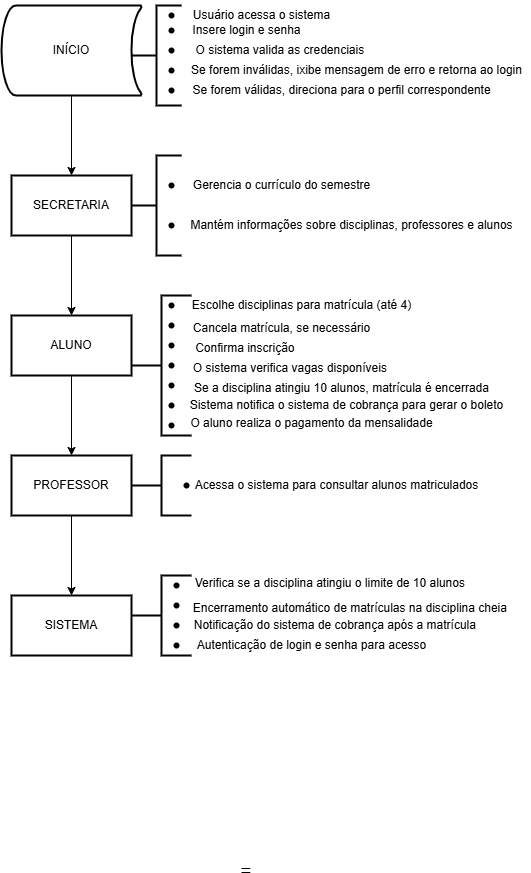

The diagram above was exported from draw.io. Its source (the exported page's mxGraphModel, read from the mxfile embedded in the PNG):
<mxGraphModel dx="1042" dy="565" grid="1" gridSize="10" guides="1" tooltips="1" connect="1" arrows="1" fold="1" page="1" pageScale="1" pageWidth="827" pageHeight="1169" math="0" shadow="0">
  <root>
    <mxCell id="0" />
    <mxCell id="1" parent="0" />
    <mxCell id="FpMDLAHT9XejqoH-90u3-4" value="" style="edgeStyle=orthogonalEdgeStyle;rounded=0;orthogonalLoop=1;jettySize=auto;html=1;" edge="1" parent="1" source="FpMDLAHT9XejqoH-90u3-2" target="FpMDLAHT9XejqoH-90u3-3">
      <mxGeometry relative="1" as="geometry" />
    </mxCell>
    <mxCell id="FpMDLAHT9XejqoH-90u3-2" value="INÍCIO" style="strokeWidth=2;html=1;shape=mxgraph.flowchart.stored_data;whiteSpace=wrap;" vertex="1" parent="1">
      <mxGeometry x="50" y="10" width="140" height="90" as="geometry" />
    </mxCell>
    <mxCell id="FpMDLAHT9XejqoH-90u3-6" value="" style="edgeStyle=orthogonalEdgeStyle;rounded=0;orthogonalLoop=1;jettySize=auto;html=1;" edge="1" parent="1" source="FpMDLAHT9XejqoH-90u3-3" target="FpMDLAHT9XejqoH-90u3-5">
      <mxGeometry relative="1" as="geometry" />
    </mxCell>
    <mxCell id="FpMDLAHT9XejqoH-90u3-3" value="SECRETARIA" style="whiteSpace=wrap;html=1;strokeWidth=2;" vertex="1" parent="1">
      <mxGeometry x="60" y="180" width="120" height="60" as="geometry" />
    </mxCell>
    <mxCell id="FpMDLAHT9XejqoH-90u3-8" value="" style="edgeStyle=orthogonalEdgeStyle;rounded=0;orthogonalLoop=1;jettySize=auto;html=1;" edge="1" parent="1" source="FpMDLAHT9XejqoH-90u3-5" target="FpMDLAHT9XejqoH-90u3-7">
      <mxGeometry relative="1" as="geometry" />
    </mxCell>
    <mxCell id="FpMDLAHT9XejqoH-90u3-5" value="ALUNO" style="whiteSpace=wrap;html=1;strokeWidth=2;" vertex="1" parent="1">
      <mxGeometry x="60" y="320" width="120" height="60" as="geometry" />
    </mxCell>
    <mxCell id="FpMDLAHT9XejqoH-90u3-10" value="" style="edgeStyle=orthogonalEdgeStyle;rounded=0;orthogonalLoop=1;jettySize=auto;html=1;" edge="1" parent="1" source="FpMDLAHT9XejqoH-90u3-7" target="FpMDLAHT9XejqoH-90u3-9">
      <mxGeometry relative="1" as="geometry" />
    </mxCell>
    <mxCell id="FpMDLAHT9XejqoH-90u3-7" value="PROFESSOR" style="whiteSpace=wrap;html=1;strokeWidth=2;" vertex="1" parent="1">
      <mxGeometry x="60" y="460" width="120" height="60" as="geometry" />
    </mxCell>
    <mxCell id="FpMDLAHT9XejqoH-90u3-9" value="SISTEMA" style="whiteSpace=wrap;html=1;strokeWidth=2;" vertex="1" parent="1">
      <mxGeometry x="60" y="600" width="120" height="60" as="geometry" />
    </mxCell>
    <mxCell id="FpMDLAHT9XejqoH-90u3-14" value="" style="strokeWidth=2;html=1;shape=mxgraph.flowchart.annotation_2;align=left;labelPosition=right;pointerEvents=1;" vertex="1" parent="1">
      <mxGeometry x="180" y="10" width="50" height="100" as="geometry" />
    </mxCell>
    <mxCell id="FpMDLAHT9XejqoH-90u3-17" value="" style="shape=waypoint;sketch=0;size=6;pointerEvents=1;points=[];fillColor=none;resizable=0;rotatable=0;perimeter=centerPerimeter;snapToPoint=1;" vertex="1" parent="1">
      <mxGeometry x="210" y="10" width="20" height="20" as="geometry" />
    </mxCell>
    <mxCell id="FpMDLAHT9XejqoH-90u3-18" value="" style="shape=waypoint;sketch=0;size=6;pointerEvents=1;points=[];fillColor=none;resizable=0;rotatable=0;perimeter=centerPerimeter;snapToPoint=1;" vertex="1" parent="1">
      <mxGeometry x="210" y="25" width="20" height="20" as="geometry" />
    </mxCell>
    <mxCell id="FpMDLAHT9XejqoH-90u3-19" value="" style="shape=waypoint;sketch=0;size=6;pointerEvents=1;points=[];fillColor=none;resizable=0;rotatable=0;perimeter=centerPerimeter;snapToPoint=1;" vertex="1" parent="1">
      <mxGeometry x="210" y="65" width="20" height="20" as="geometry" />
    </mxCell>
    <mxCell id="FpMDLAHT9XejqoH-90u3-20" value="Usuário acessa o sistema" style="text;html=1;align=center;verticalAlign=middle;resizable=0;points=[];autosize=1;strokeColor=none;fillColor=none;" vertex="1" parent="1">
      <mxGeometry x="230" y="5" width="160" height="30" as="geometry" />
    </mxCell>
    <mxCell id="FpMDLAHT9XejqoH-90u3-21" value="Insere login e senha" style="text;html=1;align=center;verticalAlign=middle;resizable=0;points=[];autosize=1;strokeColor=none;fillColor=none;" vertex="1" parent="1">
      <mxGeometry x="230" y="20" width="130" height="30" as="geometry" />
    </mxCell>
    <mxCell id="FpMDLAHT9XejqoH-90u3-22" value="" style="shape=waypoint;sketch=0;size=6;pointerEvents=1;points=[];fillColor=none;resizable=0;rotatable=0;perimeter=centerPerimeter;snapToPoint=1;" vertex="1" parent="1">
      <mxGeometry x="210" y="45" width="20" height="20" as="geometry" />
    </mxCell>
    <mxCell id="FpMDLAHT9XejqoH-90u3-23" value="" style="shape=waypoint;sketch=0;size=6;pointerEvents=1;points=[];fillColor=none;resizable=0;rotatable=0;perimeter=centerPerimeter;snapToPoint=1;" vertex="1" parent="1">
      <mxGeometry x="210" y="85" width="20" height="20" as="geometry" />
    </mxCell>
    <mxCell id="FpMDLAHT9XejqoH-90u3-24" value="O sistema valida as credenciais&amp;nbsp;" style="text;html=1;align=center;verticalAlign=middle;resizable=0;points=[];autosize=1;strokeColor=none;fillColor=none;" vertex="1" parent="1">
      <mxGeometry x="230" y="40" width="200" height="30" as="geometry" />
    </mxCell>
    <mxCell id="FpMDLAHT9XejqoH-90u3-26" value="Se forem inválidas, ixibe mensagem de erro e retorna ao login" style="text;html=1;align=center;verticalAlign=middle;resizable=0;points=[];autosize=1;strokeColor=none;fillColor=none;" vertex="1" parent="1">
      <mxGeometry x="230" y="60" width="350" height="30" as="geometry" />
    </mxCell>
    <mxCell id="FpMDLAHT9XejqoH-90u3-27" value="Se forem válidas, direciona para o perfil correspondente" style="text;html=1;align=center;verticalAlign=middle;resizable=0;points=[];autosize=1;strokeColor=none;fillColor=none;" vertex="1" parent="1">
      <mxGeometry x="230" y="80" width="320" height="30" as="geometry" />
    </mxCell>
    <mxCell id="FpMDLAHT9XejqoH-90u3-28" value="" style="strokeWidth=2;html=1;shape=mxgraph.flowchart.annotation_2;align=left;labelPosition=right;pointerEvents=1;" vertex="1" parent="1">
      <mxGeometry x="180" y="160" width="50" height="100" as="geometry" />
    </mxCell>
    <mxCell id="FpMDLAHT9XejqoH-90u3-29" value="" style="shape=waypoint;sketch=0;size=6;pointerEvents=1;points=[];fillColor=none;resizable=0;rotatable=0;perimeter=centerPerimeter;snapToPoint=1;" vertex="1" parent="1">
      <mxGeometry x="210" y="180" width="20" height="20" as="geometry" />
    </mxCell>
    <mxCell id="FpMDLAHT9XejqoH-90u3-30" value="" style="shape=waypoint;sketch=0;size=6;pointerEvents=1;points=[];fillColor=none;resizable=0;rotatable=0;perimeter=centerPerimeter;snapToPoint=1;" vertex="1" parent="1">
      <mxGeometry x="210" y="220" width="20" height="20" as="geometry" />
    </mxCell>
    <mxCell id="FpMDLAHT9XejqoH-90u3-31" value="Gerencia o currículo do semestre" style="text;html=1;align=center;verticalAlign=middle;resizable=0;points=[];autosize=1;strokeColor=none;fillColor=none;" vertex="1" parent="1">
      <mxGeometry x="230" y="175" width="200" height="30" as="geometry" />
    </mxCell>
    <mxCell id="FpMDLAHT9XejqoH-90u3-32" value="Mantém informações sobre disciplinas, professores e alunos" style="text;html=1;align=center;verticalAlign=middle;resizable=0;points=[];autosize=1;strokeColor=none;fillColor=none;" vertex="1" parent="1">
      <mxGeometry x="225" y="215" width="350" height="30" as="geometry" />
    </mxCell>
    <mxCell id="FpMDLAHT9XejqoH-90u3-33" value="" style="strokeWidth=2;html=1;shape=mxgraph.flowchart.annotation_2;align=left;labelPosition=right;pointerEvents=1;" vertex="1" parent="1">
      <mxGeometry x="180" y="300" width="60" height="140" as="geometry" />
    </mxCell>
    <mxCell id="FpMDLAHT9XejqoH-90u3-44" value="" style="shape=waypoint;sketch=0;size=6;pointerEvents=1;points=[];fillColor=none;resizable=0;rotatable=0;perimeter=centerPerimeter;snapToPoint=1;" vertex="1" parent="1">
      <mxGeometry x="210" y="300" width="20" height="20" as="geometry" />
    </mxCell>
    <mxCell id="FpMDLAHT9XejqoH-90u3-45" value="" style="shape=waypoint;sketch=0;size=6;pointerEvents=1;points=[];fillColor=none;resizable=0;rotatable=0;perimeter=centerPerimeter;snapToPoint=1;" vertex="1" parent="1">
      <mxGeometry x="210" y="320" width="20" height="20" as="geometry" />
    </mxCell>
    <mxCell id="FpMDLAHT9XejqoH-90u3-46" value="" style="shape=waypoint;sketch=0;size=6;pointerEvents=1;points=[];fillColor=none;resizable=0;rotatable=0;perimeter=centerPerimeter;snapToPoint=1;" vertex="1" parent="1">
      <mxGeometry x="210" y="340" width="20" height="20" as="geometry" />
    </mxCell>
    <mxCell id="FpMDLAHT9XejqoH-90u3-47" value="&lt;div&gt;&lt;br&gt;&lt;/div&gt;&lt;div&gt;&lt;span style=&quot;text-align: left; color: rgba(0, 0, 0, 0); font-family: monospace; font-size: 0px;&quot;&gt;&lt;div&gt;&lt;span style=&quot;color: rgba(0, 0, 0, 0);&quot;&gt;&lt;br&gt;&lt;/span&gt;&lt;/div&gt;%3CmxGraphModel%3E%3Croot%3E%3CmxCell%20id%3D%220%22%2F%3E%3CmxCell%20id%3D%221%22%20parent%3D%220%22%2F%3E%3CmxCell%20id%3D%222%22%20value%3D%22%22%20style%3D%22shape%3Dwaypoint%3Bsketch%3D0%3Bsize%3D6%3BpointerEvents%3D1%3Bpoints%3D%5B%5D%3BfillColor%3Dnone%3Bresizable%3D0%3Brotatable%3D0%3Bperimeter%3DcenterPerimeter%3BsnapToPoint%3D1%3B%22%20vertex%3D%221%22%20parent%3D%221%22%3E%3CmxGeometry%20x%3D%22210%22%20y%3D%22400%22%20width%3D%2220%22%20height%3D%2220%22%20as%3D%22geometry%22%2F%3E%3C%2FmxCell%3E%3C%2Froot%3E%3C%2FmxGraphModel%3E&amp;nbsp;&lt;/span&gt;&lt;span style=&quot;text-align: left; color: rgba(0, 0, 0, 0); font-family: monospace; font-size: 0px;&quot;&gt;%3CmxGraphModel%3E%3Croot%3E%3CmxCell%20id%3D%220%22%2F%3E%3CmxCell%20id%3D%221%22%20parent%3D%220%22%2F%3E%3CmxCell%20id%3D%222%22%20value%3D%22%22%20style%3D%22shape%3Dwaypoint%3Bsketch%3D0%3Bsize%3D6%3BpointerEvents%3D1%3Bpoints%3D%5B%5D%3BfillColor%3Dnone%3Bresizable%3D0%3Brotatable%3D0%3Bperimeter%3DcenterPerimeter%3BsnapToPoint%3D1%3B%22%20vertex%3D%221%22%20parent%3D%221%22%3E%3CmxGeometry%20x%3D%22210%22%20y%3D%22400%22%20width%3D%2220%22%20height%3D%2220%22%20as%3D%22geometry%22%2F%3E%3C%2FmxCell%3E%3C%2Froot%3E%3C%2FmxGraphModel%3E&lt;/span&gt;&lt;span style=&quot;color: light-dark(rgb(0, 0, 0), rgb(255, 255, 255)); text-align: left; background-color: transparent;&quot;&gt;Escolhe disciplinas para matrícula (até 4)&lt;/span&gt;&lt;div style=&quot;text-align: left;&quot;&gt;&lt;br&gt;&lt;/div&gt;&lt;/div&gt;" style="text;html=1;align=center;verticalAlign=middle;resizable=0;points=[];autosize=1;strokeColor=none;fillColor=none;" vertex="1" parent="1">
      <mxGeometry x="230" y="280" width="240" height="60" as="geometry" />
    </mxCell>
    <mxCell id="FpMDLAHT9XejqoH-90u3-48" value="&lt;div&gt;&lt;br&gt;&lt;/div&gt;&lt;div&gt;&lt;span style=&quot;text-align: left; color: rgba(0, 0, 0, 0); font-family: monospace; font-size: 0px;&quot;&gt;&lt;div&gt;&lt;span style=&quot;color: rgba(0, 0, 0, 0);&quot;&gt;&lt;br&gt;&lt;/span&gt;&lt;/div&gt;&lt;br&gt;&lt;/span&gt;&lt;div style=&quot;text-align: left;&quot;&gt;&lt;div&gt;Cancela matrícula, se necessário&lt;/div&gt;&lt;div&gt;&lt;br&gt;&lt;/div&gt;&lt;/div&gt;&lt;/div&gt;" style="text;html=1;align=center;verticalAlign=middle;resizable=0;points=[];autosize=1;strokeColor=none;fillColor=none;" vertex="1" parent="1">
      <mxGeometry x="230" y="290" width="200" height="70" as="geometry" />
    </mxCell>
    <mxCell id="FpMDLAHT9XejqoH-90u3-49" value="&lt;div&gt;&lt;br&gt;&lt;/div&gt;&lt;div&gt;&lt;span style=&quot;text-align: left; color: rgba(0, 0, 0, 0); font-family: monospace; font-size: 0px;&quot;&gt;&lt;div&gt;&lt;span style=&quot;color: rgba(0, 0, 0, 0);&quot;&gt;&lt;br&gt;&lt;/span&gt;&lt;/div&gt;%3CmxGraphModel%3E%3Croot%3E%3CmxCell%20id%3D%220%22%2F%3E%3CmxCell%20id%3D%221%22%20parent%3D%220%22%2F%3E%3CmxCell%20id%3D%222%22%20value%3D%22%22%20style%3D%22shape%3Dwaypoint%3Bsketch%3D0%3Bsize%3D6%3BpointerEvents%3D1%3Bpoints%3D%5B%5D%3BfillColor%3Dnone%3Bresizable%3D0%3Brotatable%3D0%3Bperimeter%3DcenterPerimeter%3BsnapToPoint%3D1%3B%22%20vertex%3D%221%22%20parent%3D%221%22%3E%3CmxGeometry%20x%3D%22210%22%20y%3D%22400%22%20width%3D%2220%22%20height%3D%2220%22%20as%3D%22geometry%22%2F%3E%3C%2FmxCell%3E%3C%2Froot%3E%3C%2FmxGraphModel%3E&amp;nbsp;&lt;/span&gt;&lt;span style=&quot;text-align: left; color: rgba(0, 0, 0, 0); font-family: monospace; font-size: 0px;&quot;&gt;%3CmxGraphModel%3E%3Croot%3E%3CmxCell%20id%3D%220%22%2F%3E%3CmxCell%20id%3D%221%22%20parent%3D%220%22%2F%3E%3CmxCell%20id%3D%222%22%20value%3D%22%22%20style%3D%22shape%3Dwaypoint%3Bsketch%3D0%3Bsize%3D6%3BpointerEvents%3D1%3Bpoints%3D%5B%5D%3BfillColor%3Dnone%3Bresizable%3D0%3Brotatable%3D0%3Bperimeter%3DcenterPerimeter%3BsnapToPoint%3D1%3B%22%20vertex%3D%221%22%20parent%3D%221%22%3E%3CmxGeometry%20x%3D%22210%22%20y%3D%22400%22%20width%3D%2220%22%20height%3D%2220%22%20as%3D%22geometry%22%2F%3E%3C%2FmxCell%3E%3C%2Froot%3E%3C%2FmxGraphModel%3E&lt;/span&gt;&lt;div style=&quot;text-align: left;&quot;&gt;&lt;div&gt;Confirma inscrição&amp;nbsp;&lt;/div&gt;&lt;div&gt;&lt;br&gt;&lt;/div&gt;&lt;/div&gt;&lt;/div&gt;" style="text;html=1;align=center;verticalAlign=middle;resizable=0;points=[];autosize=1;strokeColor=none;fillColor=none;" vertex="1" parent="1">
      <mxGeometry x="230" y="310" width="130" height="70" as="geometry" />
    </mxCell>
    <mxCell id="FpMDLAHT9XejqoH-90u3-50" value="" style="shape=waypoint;sketch=0;size=6;pointerEvents=1;points=[];fillColor=none;resizable=0;rotatable=0;perimeter=centerPerimeter;snapToPoint=1;" vertex="1" parent="1">
      <mxGeometry x="210" y="360" width="20" height="20" as="geometry" />
    </mxCell>
    <mxCell id="FpMDLAHT9XejqoH-90u3-51" value="" style="shape=waypoint;sketch=0;size=6;pointerEvents=1;points=[];fillColor=none;resizable=0;rotatable=0;perimeter=centerPerimeter;snapToPoint=1;" vertex="1" parent="1">
      <mxGeometry x="210" y="380" width="20" height="20" as="geometry" />
    </mxCell>
    <mxCell id="FpMDLAHT9XejqoH-90u3-52" value="" style="shape=waypoint;sketch=0;size=6;pointerEvents=1;points=[];fillColor=none;resizable=0;rotatable=0;perimeter=centerPerimeter;snapToPoint=1;" vertex="1" parent="1">
      <mxGeometry x="210" y="400" width="20" height="20" as="geometry" />
    </mxCell>
    <mxCell id="FpMDLAHT9XejqoH-90u3-53" value="" style="shape=waypoint;sketch=0;size=6;pointerEvents=1;points=[];fillColor=none;resizable=0;rotatable=0;perimeter=centerPerimeter;snapToPoint=1;" vertex="1" parent="1">
      <mxGeometry x="210" y="420" width="20" height="20" as="geometry" />
    </mxCell>
    <mxCell id="FpMDLAHT9XejqoH-90u3-54" value="&lt;div&gt;&lt;br&gt;&lt;/div&gt;&lt;div&gt;&lt;span style=&quot;text-align: left; color: rgba(0, 0, 0, 0); font-family: monospace; font-size: 0px;&quot;&gt;&lt;div&gt;&lt;span style=&quot;color: rgba(0, 0, 0, 0);&quot;&gt;&lt;br&gt;&lt;/span&gt;&lt;/div&gt;%3CmxGraphModel%3E%3Croot%3E%3CmxCell%20id%3D%220%22%2F%3E%3CmxCell%20id%3D%221%22%20parent%3D%220%22%2F%3E%3CmxCell%20id%3D%222%22%20value%3D%22%22%20style%3D%22shape%3Dwaypoint%3Bsketch%3D0%3Bsize%3D6%3BpointerEvents%3D1%3Bpoints%3D%5B%5D%3BfillColor%3Dnone%3Bresizable%3D0%3Brotatable%3D0%3Bperimeter%3DcenterPerimeter%3BsnapToPoint%3D1%3B%22%20vertex%3D%221%22%20parent%3D%221%22%3E%3CmxGeometry%20x%3D%22210%22%20y%3D%22400%22%20width%3D%2220%22%20height%3D%2220%22%20as%3D%22geometry%22%2F%3E%3C%2FmxCell%3E%3C%2Froot%3E%3C%2FmxGraphModel%3E&amp;nbsp;&lt;/span&gt;&lt;span style=&quot;text-align: left; color: rgba(0, 0, 0, 0); font-family: monospace; font-size: 0px;&quot;&gt;%3CmxGraphModel%3E%3Croot%3E%3CmxCell%20id%3D%220%22%2F%3E%3CmxCell%20id%3D%221%22%20parent%3D%220%22%2F%3E%3CmxCell%20id%3D%222%22%20value%3D%22%22%20style%3D%22shape%3Dwaypoint%3Bsketch%3D0%3Bsize%3D6%3BpointerEvents%3D1%3Bpoints%3D%5B%5D%3BfillColor%3Dnone%3Bresizable%3D0%3Brotatable%3D0%3Bperimeter%3DcenterPerimeter%3BsnapToPoint%3D1%3B%22%20vertex%3D%221%22%20parent%3D%221%22%3E%3CmxGeometry%20x%3D%22210%22%20y%3D%22400%22%20width%3D%2220%22%20height%3D%2220%22%20as%3D%22geometry%22%2F%3E%3C%2FmxCell%3E%3C%2Froot%3E%3C%2FmxGraphModel%3&lt;/span&gt;&lt;div style=&quot;text-align: left;&quot;&gt;&lt;div&gt;O sistema verifica vagas disponíveis&amp;nbsp;&lt;/div&gt;&lt;div&gt;&lt;br&gt;&lt;/div&gt;&lt;/div&gt;&lt;/div&gt;" style="text;html=1;align=center;verticalAlign=middle;resizable=0;points=[];autosize=1;strokeColor=none;fillColor=none;" vertex="1" parent="1">
      <mxGeometry x="230" y="330" width="220" height="70" as="geometry" />
    </mxCell>
    <mxCell id="FpMDLAHT9XejqoH-90u3-55" value="&lt;div&gt;&lt;br&gt;&lt;/div&gt;&lt;div&gt;&lt;span style=&quot;text-align: left; color: rgba(0, 0, 0, 0); font-family: monospace; font-size: 0px;&quot;&gt;&lt;div&gt;&lt;span style=&quot;color: rgba(0, 0, 0, 0);&quot;&gt;&lt;br&gt;&lt;/span&gt;&lt;/div&gt;%3CmxGraphModel%3E%3Croot%3E%3CmxCell%20id%3D%220%22%2F%3E%3CmxCell%20id%3D%221%22%20parent%3D%220%22%2F%3E%3CmxCell%20id%3D%222%22%20value%3D%22%22%20style%3D%22shape%3Dwaypoint%3Bsketch%3D0%3Bsize%3D6%3BpointerEvents%3D1%3Bpoints%3D%5B%5D%3BfillColor%3Dnone%3Bresizable%3D0%3Brotatable%3D0%3Bperimeter%3DcenterPerimeter%3BsnapToPoint%3D1%3B%22%20vertex%3D%221%22%20parent%3D%221%22%3E%3CmxGeometry%20x%3D%22210%22%20y%3D%22400%22%20width%3D%2220%22%20height%3D%2220%22%20as%3D%22geometry%22%2F%3E%3C%2FmxCell%3E%3C%2Froot%3E%3C%2FmxGraphModel%3E&amp;nbsp;&lt;/span&gt;&lt;span style=&quot;text-align: left; color: rgba(0, 0, 0, 0); font-family: monospace; font-size: 0px;&quot;&gt;%3CmxGraphModel%3E%3Croot%3E%3CmxCell%20id%3D%220%22%2F%3E%3CmxCell%20id%3D%221%22%20parent%3D%220%22%2F%3E%3CmxCell%20id%3D%222%22%20value%3D%22%22%20style%3D%22shape%3Dwaypoint%3Bsketch%3D0%3Bsize%3D6%3BpointerEvents%3D1%3Bpoints%3D%5B%5D%3BfillColor%3Dnone%3Bresizable%3D0%3Brotatable%3D0%3Bperimeter%3DcenterPerimeter%3BsnapToPoint%3D1%3B%22%20vertex%3D%221%22%20parent%3D%221%22%3E%3CmxGeometry%20x%3D%22210%22%20y%3D%22400%22%20width%3D%2220%22%20height%3D%2220%22%20as%3D%22geometry%22%2F%3E%3C%2FmxCell%3E%3C%2Froot%3E%3C%2FmxGraphModel%3E&lt;/span&gt;&lt;div style=&quot;text-align: left;&quot;&gt;&lt;div&gt;Se a disciplina atingiu 10 alunos, matrícula é encerrada&lt;/div&gt;&lt;div&gt;&lt;br&gt;&lt;/div&gt;&lt;/div&gt;&lt;/div&gt;" style="text;html=1;align=center;verticalAlign=middle;resizable=0;points=[];autosize=1;strokeColor=none;fillColor=none;" vertex="1" parent="1">
      <mxGeometry x="230" y="350" width="320" height="70" as="geometry" />
    </mxCell>
    <mxCell id="FpMDLAHT9XejqoH-90u3-56" value="&lt;div&gt;&lt;br&gt;&lt;/div&gt;&lt;div&gt;&lt;div style=&quot;text-align: left;&quot;&gt;&lt;div&gt;Sistema notifica o sistema de cobrança para gerar o boleto&lt;/div&gt;&lt;div&gt;&lt;br&gt;&lt;/div&gt;&lt;/div&gt;&lt;/div&gt;" style="text;html=1;align=center;verticalAlign=middle;resizable=0;points=[];autosize=1;strokeColor=none;fillColor=none;" vertex="1" parent="1">
      <mxGeometry x="225" y="380" width="340" height="60" as="geometry" />
    </mxCell>
    <mxCell id="FpMDLAHT9XejqoH-90u3-57" value="&lt;div&gt;&lt;br&gt;&lt;/div&gt;&lt;div&gt;&lt;div style=&quot;text-align: left;&quot;&gt;&lt;div&gt;O aluno realiza o pagamento da mensalidade&lt;/div&gt;&lt;/div&gt;&lt;/div&gt;" style="text;html=1;align=center;verticalAlign=middle;resizable=0;points=[];autosize=1;strokeColor=none;fillColor=none;" vertex="1" parent="1">
      <mxGeometry x="225" y="400" width="270" height="40" as="geometry" />
    </mxCell>
    <mxCell id="FpMDLAHT9XejqoH-90u3-58" value="" style="shape=waypoint;sketch=0;size=6;pointerEvents=1;points=[];fillColor=none;resizable=0;rotatable=0;perimeter=centerPerimeter;snapToPoint=1;" vertex="1" parent="1">
      <mxGeometry x="225" y="480" width="20" height="20" as="geometry" />
    </mxCell>
    <mxCell id="FpMDLAHT9XejqoH-90u3-59" value="" style="strokeWidth=2;html=1;shape=mxgraph.flowchart.annotation_2;align=left;labelPosition=right;pointerEvents=1;" vertex="1" parent="1">
      <mxGeometry x="180" y="460" width="60" height="60" as="geometry" />
    </mxCell>
    <mxCell id="FpMDLAHT9XejqoH-90u3-60" value="Acessa o sistema para consultar alunos matriculados" style="text;html=1;align=center;verticalAlign=middle;resizable=0;points=[];autosize=1;strokeColor=none;fillColor=none;" vertex="1" parent="1">
      <mxGeometry x="230" y="475" width="310" height="30" as="geometry" />
    </mxCell>
    <mxCell id="FpMDLAHT9XejqoH-90u3-62" value="Verifica se a disciplina atingiu o limite de 10 alunos&amp;nbsp;&lt;div&gt;&lt;br&gt;&lt;/div&gt;" style="text;html=1;align=center;verticalAlign=middle;resizable=0;points=[];autosize=1;strokeColor=none;fillColor=none;" vertex="1" parent="1">
      <mxGeometry x="230" y="575" width="300" height="40" as="geometry" />
    </mxCell>
    <mxCell id="FpMDLAHT9XejqoH-90u3-63" value="Encerramento automático de matrículas na disciplina cheia&amp;nbsp;&lt;div&gt;&lt;br&gt;&lt;/div&gt;" style="text;html=1;align=center;verticalAlign=middle;resizable=0;points=[];autosize=1;strokeColor=none;fillColor=none;" vertex="1" parent="1">
      <mxGeometry x="230" y="600" width="340" height="40" as="geometry" />
    </mxCell>
    <mxCell id="FpMDLAHT9XejqoH-90u3-64" value="Notificação do sistema de cobrança após a matrícula&amp;nbsp;" style="text;html=1;align=center;verticalAlign=middle;resizable=0;points=[];autosize=1;strokeColor=none;fillColor=none;" vertex="1" parent="1">
      <mxGeometry x="230" y="615" width="310" height="30" as="geometry" />
    </mxCell>
    <mxCell id="FpMDLAHT9XejqoH-90u3-65" value="Autenticação de login e senha para acesso" style="text;html=1;align=center;verticalAlign=middle;resizable=0;points=[];autosize=1;strokeColor=none;fillColor=none;" vertex="1" parent="1">
      <mxGeometry x="235" y="635" width="250" height="30" as="geometry" />
    </mxCell>
    <mxCell id="FpMDLAHT9XejqoH-90u3-66" value="" style="shape=waypoint;sketch=0;size=6;pointerEvents=1;points=[];fillColor=none;resizable=0;rotatable=0;perimeter=centerPerimeter;snapToPoint=1;" vertex="1" parent="1">
      <mxGeometry x="215" y="580" width="20" height="20" as="geometry" />
    </mxCell>
    <mxCell id="FpMDLAHT9XejqoH-90u3-67" value="" style="shape=waypoint;sketch=0;size=6;pointerEvents=1;points=[];fillColor=none;resizable=0;rotatable=0;perimeter=centerPerimeter;snapToPoint=1;" vertex="1" parent="1">
      <mxGeometry x="215" y="600" width="20" height="20" as="geometry" />
    </mxCell>
    <mxCell id="FpMDLAHT9XejqoH-90u3-68" value="" style="shape=waypoint;sketch=0;size=6;pointerEvents=1;points=[];fillColor=none;resizable=0;rotatable=0;perimeter=centerPerimeter;snapToPoint=1;" vertex="1" parent="1">
      <mxGeometry x="215" y="620" width="20" height="20" as="geometry" />
    </mxCell>
    <mxCell id="FpMDLAHT9XejqoH-90u3-69" value="" style="shape=waypoint;sketch=0;size=6;pointerEvents=1;points=[];fillColor=none;resizable=0;rotatable=0;perimeter=centerPerimeter;snapToPoint=1;" vertex="1" parent="1">
      <mxGeometry x="215" y="640" width="20" height="20" as="geometry" />
    </mxCell>
    <mxCell id="FpMDLAHT9XejqoH-90u3-70" style="edgeStyle=orthogonalEdgeStyle;shape=link;rounded=0;orthogonalLoop=1;jettySize=auto;html=1;exitX=0.5;exitY=1;exitDx=0;exitDy=0;exitPerimeter=0;entryX=0.647;entryY=1.009;entryDx=0;entryDy=0;entryPerimeter=0;" edge="1" parent="1">
      <mxGeometry relative="1" as="geometry">
        <mxPoint x="290" y="875" as="sourcePoint" />
        <mxPoint x="298.81999999999994" y="875.855" as="targetPoint" />
      </mxGeometry>
    </mxCell>
    <mxCell id="FpMDLAHT9XejqoH-90u3-71" value="" style="strokeWidth=2;html=1;shape=mxgraph.flowchart.annotation_2;align=left;labelPosition=right;pointerEvents=1;" vertex="1" parent="1">
      <mxGeometry x="180" y="580" width="60" height="80" as="geometry" />
    </mxCell>
  </root>
</mxGraphModel>